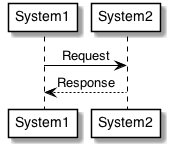

The diagram above was rendered by PlantUML. Its source (embedded in the PNG):
@startuml

skinparam defaultFontName  Helvetica
skinparam sequenceMessageAlign center
skinparam monochrome true

skinparam activity {
	ArrowColor Black
	BackgroundColor White
	BorderColor Black
	BorderThickness 1
}

skinparam actor {
	BackgroundColor White
	BorderColor Black
}

skinparam usecase {
	ArrowColor Black
	BackgroundColor White
	BorderColor Black
	BorderThickness 1
}

skinparam class {
	ArrowColor Black
	BackgroundColor White
	BorderColor Black
	BorderThickness 1
}


skinparam object {
	ArrowColor Black
	BackgroundColor White
	BorderColor Black
}

skinparam package {
	BackgroundColor White
	BorderColor Black
}


skinparam component {
	BackgroundColor White
	InterfaceBackgroundColor White
	BorderColor Black
	InterfaceBorderColor Black
}

skinparam note {
	BackgroundColor White
	BorderColor Black
}

skinparam state {
	ArrowColor Black
	BackgroundColor White
	BorderColor Black
}

skinparam sequence {
	ArrowColor Black
	BackgroundColor White
	ParticipantBackgroundColor White
	BorderColor Black
	LifeLineBorderColor Black
	ParticipantBorderColor Black
	BoxLineColor Black
}

skinparam interface {
	BackgroundColor White
	BorderColor Black
}
System1 -> System2: Request
System2 --> System1: Response
@enduml